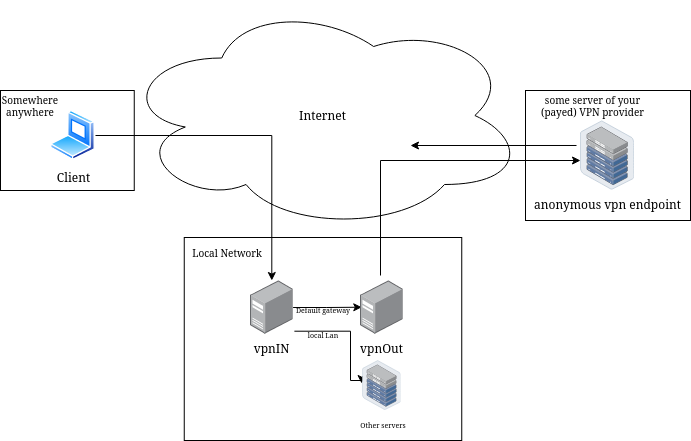

The diagram above was exported from draw.io. Its source (the exported page's mxGraphModel, read from the mxfile embedded in the PNG):
<mxGraphModel dx="1422" dy="747" grid="1" gridSize="10" guides="1" tooltips="1" connect="1" arrows="1" fold="1" page="1" pageScale="1" pageWidth="413" pageHeight="291" math="0" shadow="0">
  <root>
    <mxCell id="0" />
    <mxCell id="1" parent="0" />
    <mxCell id="8ExyoGv-klVvdCd_kYWT-1" value="Internet" style="ellipse;shape=cloud;whiteSpace=wrap;html=1;" parent="1" vertex="1">
      <mxGeometry x="200" y="140" width="405" height="230" as="geometry" />
    </mxCell>
    <mxCell id="31aA5t41ttmXgowBfLKb-16" value="" style="rounded=0;whiteSpace=wrap;html=1;fontSize=10;" parent="1" vertex="1">
      <mxGeometry x="605" y="230" width="165" height="130" as="geometry" />
    </mxCell>
    <mxCell id="31aA5t41ttmXgowBfLKb-12" value="" style="rounded=0;whiteSpace=wrap;html=1;fontSize=7;" parent="1" vertex="1">
      <mxGeometry x="263.75" y="377" width="277.5" height="203" as="geometry" />
    </mxCell>
    <mxCell id="31aA5t41ttmXgowBfLKb-14" value="" style="rounded=0;whiteSpace=wrap;html=1;fontSize=10;" parent="1" vertex="1">
      <mxGeometry x="80" y="230" width="133.75" height="100" as="geometry" />
    </mxCell>
    <mxCell id="31aA5t41ttmXgowBfLKb-3" style="edgeStyle=orthogonalEdgeStyle;rounded=0;orthogonalLoop=1;jettySize=auto;html=1;" parent="1" source="8ExyoGv-klVvdCd_kYWT-2" target="31aA5t41ttmXgowBfLKb-1" edge="1">
      <mxGeometry relative="1" as="geometry" />
    </mxCell>
    <mxCell id="8ExyoGv-klVvdCd_kYWT-2" value="&lt;div&gt;Client&lt;/div&gt;" style="aspect=fixed;perimeter=ellipsePerimeter;html=1;align=center;shadow=0;dashed=0;spacingTop=3;image;image=img/lib/active_directory/laptop_client.svg;" parent="1" vertex="1">
      <mxGeometry x="130" y="250" width="45" height="50" as="geometry" />
    </mxCell>
    <mxCell id="8ExyoGv-klVvdCd_kYWT-6" value="anonymous vpn endpoint" style="points=[];aspect=fixed;html=1;align=center;shadow=0;dashed=0;image;image=img/lib/allied_telesis/storage/Datacenter_Server_Half_Rack_ToR.svg;" parent="1" vertex="1">
      <mxGeometry x="660" y="260" width="53.87" height="70" as="geometry" />
    </mxCell>
    <mxCell id="8ExyoGv-klVvdCd_kYWT-18" value="" style="edgeStyle=elbowEdgeStyle;elbow=vertical;endArrow=classic;html=1;rounded=0;" parent="1" target="8ExyoGv-klVvdCd_kYWT-6" edge="1">
      <mxGeometry width="50" height="50" relative="1" as="geometry">
        <mxPoint x="460" y="415" as="sourcePoint" />
        <mxPoint x="580" y="300" as="targetPoint" />
        <Array as="points">
          <mxPoint x="480" y="300" />
          <mxPoint x="470" y="300" />
          <mxPoint x="440" y="300" />
          <mxPoint x="430" y="300" />
          <mxPoint x="420" y="300" />
          <mxPoint x="500" y="300" />
        </Array>
      </mxGeometry>
    </mxCell>
    <mxCell id="8ExyoGv-klVvdCd_kYWT-19" value="" style="edgeStyle=segmentEdgeStyle;endArrow=classic;html=1;rounded=0;exitX=-0.074;exitY=0.357;exitDx=0;exitDy=0;exitPerimeter=0;" parent="1" source="8ExyoGv-klVvdCd_kYWT-6" edge="1">
      <mxGeometry width="50" height="50" relative="1" as="geometry">
        <mxPoint x="430" y="440" as="sourcePoint" />
        <mxPoint x="490" y="285" as="targetPoint" />
      </mxGeometry>
    </mxCell>
    <mxCell id="31aA5t41ttmXgowBfLKb-4" style="edgeStyle=orthogonalEdgeStyle;rounded=0;orthogonalLoop=1;jettySize=auto;html=1;entryX=0.03;entryY=0.495;entryDx=0;entryDy=0;entryPerimeter=0;" parent="1" source="31aA5t41ttmXgowBfLKb-1" target="31aA5t41ttmXgowBfLKb-2" edge="1">
      <mxGeometry relative="1" as="geometry" />
    </mxCell>
    <mxCell id="31aA5t41ttmXgowBfLKb-8" style="edgeStyle=orthogonalEdgeStyle;rounded=0;orthogonalLoop=1;jettySize=auto;html=1;entryX=-0.024;entryY=0.46;entryDx=0;entryDy=0;entryPerimeter=0;fontSize=7;startArrow=none;exitX=1.03;exitY=0.939;exitDx=0;exitDy=0;exitPerimeter=0;" parent="1" source="31aA5t41ttmXgowBfLKb-1" target="31aA5t41ttmXgowBfLKb-7" edge="1">
      <mxGeometry relative="1" as="geometry">
        <Array as="points">
          <mxPoint x="430" y="471" />
          <mxPoint x="430" y="520" />
          <mxPoint x="441" y="520" />
        </Array>
      </mxGeometry>
    </mxCell>
    <mxCell id="31aA5t41ttmXgowBfLKb-1" value="vpnIN" style="points=[];aspect=fixed;html=1;align=center;shadow=0;dashed=0;image;image=img/lib/allied_telesis/computer_and_terminals/Server_Desktop.svg;" parent="1" vertex="1">
      <mxGeometry x="330" y="420" width="42.599999999999994" height="54" as="geometry" />
    </mxCell>
    <mxCell id="31aA5t41ttmXgowBfLKb-2" value="&lt;div&gt;vpnOut&lt;/div&gt;" style="points=[];aspect=fixed;html=1;align=center;shadow=0;dashed=0;image;image=img/lib/allied_telesis/computer_and_terminals/Server_Desktop.svg;" parent="1" vertex="1">
      <mxGeometry x="440" y="420" width="42.599999999999994" height="54" as="geometry" />
    </mxCell>
    <mxCell id="31aA5t41ttmXgowBfLKb-5" value="&lt;font style=&quot;font-size: 7px&quot;&gt;Default gateway&lt;/font&gt;" style="text;html=1;strokeColor=none;fillColor=none;align=center;verticalAlign=middle;whiteSpace=wrap;rounded=0;fontSize=5;" parent="1" vertex="1">
      <mxGeometry x="372.6" y="440" width="60" height="20" as="geometry" />
    </mxCell>
    <mxCell id="31aA5t41ttmXgowBfLKb-7" value="" style="points=[];aspect=fixed;html=1;align=center;shadow=0;dashed=0;image;image=img/lib/allied_telesis/storage/Datacenter_Server_Half_Rack_ToR.svg;fontSize=7;" parent="1" vertex="1">
      <mxGeometry x="442.06" y="500" width="38.48" height="50" as="geometry" />
    </mxCell>
    <mxCell id="31aA5t41ttmXgowBfLKb-9" value="&lt;div&gt;local Lan&lt;/div&gt;" style="text;html=1;strokeColor=none;fillColor=none;align=center;verticalAlign=middle;whiteSpace=wrap;rounded=0;fontSize=7;" parent="1" vertex="1">
      <mxGeometry x="372.5" y="460" width="60" height="30" as="geometry" />
    </mxCell>
    <mxCell id="31aA5t41ttmXgowBfLKb-11" value="&lt;div&gt;Other servers&lt;/div&gt;" style="text;html=1;strokeColor=none;fillColor=none;align=center;verticalAlign=middle;whiteSpace=wrap;rounded=0;fontSize=7;" parent="1" vertex="1">
      <mxGeometry x="432.6" y="550" width="60" height="30" as="geometry" />
    </mxCell>
    <mxCell id="31aA5t41ttmXgowBfLKb-13" value="Local Network" style="text;html=1;strokeColor=none;fillColor=none;align=center;verticalAlign=middle;whiteSpace=wrap;rounded=0;fontSize=10;" parent="1" vertex="1">
      <mxGeometry x="263.75" y="377" width="86.25" height="30" as="geometry" />
    </mxCell>
    <mxCell id="31aA5t41ttmXgowBfLKb-15" value="Somewhere anywhere" style="text;html=1;strokeColor=none;fillColor=none;align=center;verticalAlign=middle;whiteSpace=wrap;rounded=0;fontSize=10;" parent="1" vertex="1">
      <mxGeometry x="80" y="230" width="60" height="30" as="geometry" />
    </mxCell>
    <mxCell id="31aA5t41ttmXgowBfLKb-17" value="some server of your (payed) VPN provider" style="text;html=1;strokeColor=none;fillColor=none;align=center;verticalAlign=middle;whiteSpace=wrap;rounded=0;fontSize=10;" parent="1" vertex="1">
      <mxGeometry x="605" y="230" width="135" height="30" as="geometry" />
    </mxCell>
  </root>
</mxGraphModel>